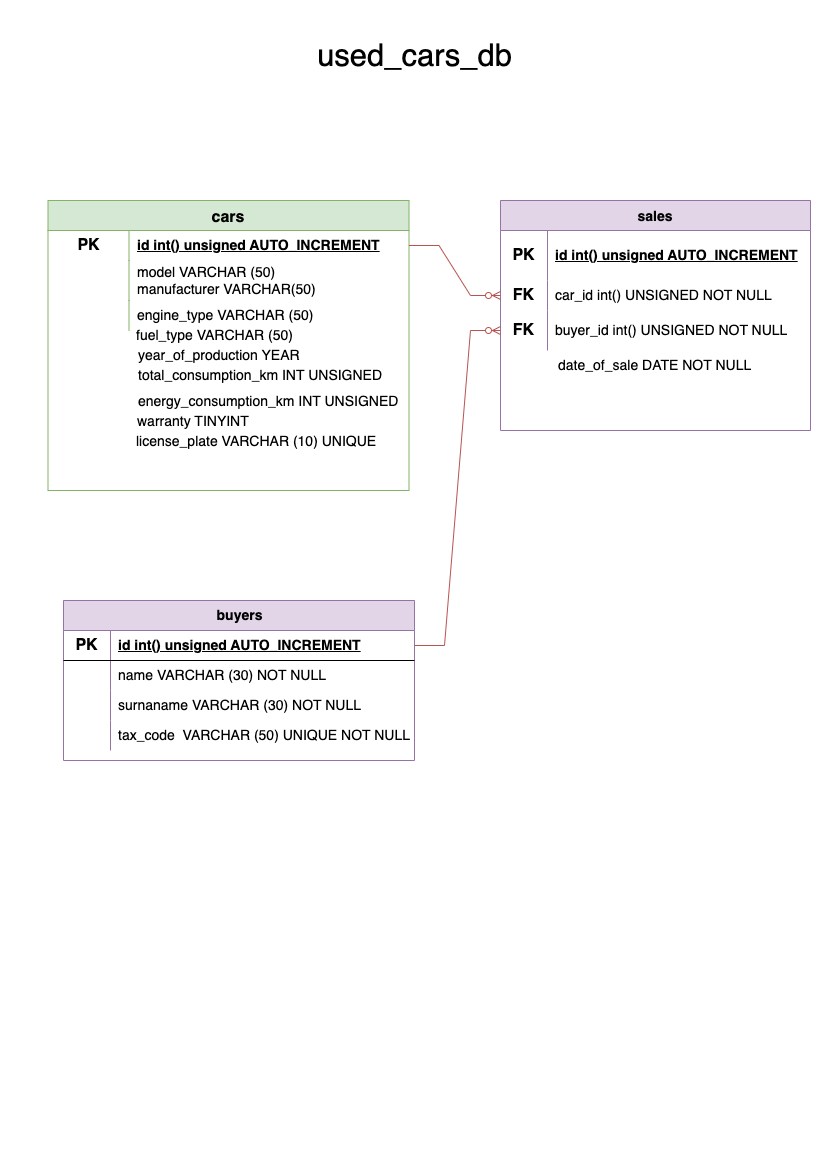

The diagram above was exported from draw.io. Its source (the exported page's mxGraphModel, read from the mxfile embedded in the PNG):
<mxGraphModel dx="1306" dy="860" grid="1" gridSize="10" guides="1" tooltips="1" connect="1" arrows="1" fold="1" page="1" pageScale="1" pageWidth="827" pageHeight="1169" math="0" shadow="0">
  <root>
    <mxCell id="0" />
    <mxCell id="1" parent="0" />
    <mxCell id="CQwVgLQPgMF2iQLYDg0h-1" value="cars" style="shape=table;startSize=30;container=1;collapsible=0;childLayout=tableLayout;fixedRows=1;rowLines=0;fontStyle=1;strokeColor=#82b366;fontSize=16;fillColor=#d5e8d4;" parent="1" vertex="1">
      <mxGeometry x="47.5" y="200" width="361" height="290" as="geometry" />
    </mxCell>
    <mxCell id="CQwVgLQPgMF2iQLYDg0h-2" value="" style="shape=tableRow;horizontal=0;startSize=0;swimlaneHead=0;swimlaneBody=0;top=0;left=0;bottom=0;right=0;collapsible=0;dropTarget=0;fillColor=none;points=[[0,0.5],[1,0.5]];portConstraint=eastwest;strokeColor=inherit;fontSize=16;" parent="CQwVgLQPgMF2iQLYDg0h-1" vertex="1">
      <mxGeometry y="30" width="361" height="30" as="geometry" />
    </mxCell>
    <mxCell id="CQwVgLQPgMF2iQLYDg0h-3" value="&lt;b&gt;PK&lt;/b&gt;" style="shape=partialRectangle;html=1;whiteSpace=wrap;connectable=0;fillColor=none;top=0;left=0;bottom=0;right=0;overflow=hidden;pointerEvents=1;strokeColor=inherit;fontSize=16;" parent="CQwVgLQPgMF2iQLYDg0h-2" vertex="1">
      <mxGeometry width="81" height="30" as="geometry">
        <mxRectangle width="81" height="30" as="alternateBounds" />
      </mxGeometry>
    </mxCell>
    <mxCell id="CQwVgLQPgMF2iQLYDg0h-4" value="&lt;b&gt;&lt;font style=&quot;font-size: 14px;&quot;&gt;id int() unsigned AUTO_INCREMENT&lt;/font&gt;&lt;/b&gt;" style="shape=partialRectangle;html=1;whiteSpace=wrap;connectable=0;fillColor=none;top=0;left=0;bottom=0;right=0;align=left;spacingLeft=6;overflow=hidden;strokeColor=inherit;fontSize=16;fontStyle=4" parent="CQwVgLQPgMF2iQLYDg0h-2" vertex="1">
      <mxGeometry x="81" width="280" height="30" as="geometry">
        <mxRectangle width="280" height="30" as="alternateBounds" />
      </mxGeometry>
    </mxCell>
    <mxCell id="CQwVgLQPgMF2iQLYDg0h-5" value="" style="shape=tableRow;horizontal=0;startSize=0;swimlaneHead=0;swimlaneBody=0;top=0;left=0;bottom=0;right=0;collapsible=0;dropTarget=0;fillColor=none;points=[[0,0.5],[1,0.5]];portConstraint=eastwest;strokeColor=inherit;fontSize=16;" parent="CQwVgLQPgMF2iQLYDg0h-1" vertex="1">
      <mxGeometry y="60" width="361" height="40" as="geometry" />
    </mxCell>
    <mxCell id="CQwVgLQPgMF2iQLYDg0h-6" value="&lt;div&gt;&lt;br&gt;&lt;/div&gt;&lt;div&gt;&lt;br&gt;&lt;/div&gt;&lt;div&gt;&lt;br&gt;&lt;/div&gt;&lt;div&gt;&lt;br&gt;&lt;/div&gt;" style="shape=partialRectangle;html=1;whiteSpace=wrap;connectable=0;fillColor=none;top=0;left=0;bottom=0;right=0;overflow=hidden;strokeColor=inherit;fontSize=16;" parent="CQwVgLQPgMF2iQLYDg0h-5" vertex="1">
      <mxGeometry width="81" height="40" as="geometry">
        <mxRectangle width="81" height="40" as="alternateBounds" />
      </mxGeometry>
    </mxCell>
    <mxCell id="CQwVgLQPgMF2iQLYDg0h-7" value="model VARCHAR (50)&lt;div&gt;&lt;div style=&quot;font-size: 14px;&quot;&gt;manufacturer VARCHAR(50)&lt;/div&gt;&lt;/div&gt;" style="shape=partialRectangle;html=1;whiteSpace=wrap;connectable=0;fillColor=none;top=0;left=0;bottom=0;right=0;align=left;spacingLeft=6;overflow=hidden;strokeColor=inherit;fontSize=14;" parent="CQwVgLQPgMF2iQLYDg0h-5" vertex="1">
      <mxGeometry x="81" width="280" height="40" as="geometry">
        <mxRectangle width="280" height="40" as="alternateBounds" />
      </mxGeometry>
    </mxCell>
    <mxCell id="CQwVgLQPgMF2iQLYDg0h-8" value="" style="shape=tableRow;horizontal=0;startSize=0;swimlaneHead=0;swimlaneBody=0;top=0;left=0;bottom=0;right=0;collapsible=0;dropTarget=0;fillColor=none;points=[[0,0.5],[1,0.5]];portConstraint=eastwest;strokeColor=inherit;fontSize=16;" parent="CQwVgLQPgMF2iQLYDg0h-1" vertex="1">
      <mxGeometry y="100" width="361" height="30" as="geometry" />
    </mxCell>
    <mxCell id="CQwVgLQPgMF2iQLYDg0h-9" value="" style="shape=partialRectangle;html=1;whiteSpace=wrap;connectable=0;fillColor=none;top=0;left=0;bottom=0;right=0;overflow=hidden;strokeColor=inherit;fontSize=16;" parent="CQwVgLQPgMF2iQLYDg0h-8" vertex="1">
      <mxGeometry width="81" height="30" as="geometry">
        <mxRectangle width="81" height="30" as="alternateBounds" />
      </mxGeometry>
    </mxCell>
    <mxCell id="CQwVgLQPgMF2iQLYDg0h-10" value="engine_type VARCHAR (50)" style="shape=partialRectangle;html=1;whiteSpace=wrap;connectable=0;fillColor=none;top=0;left=0;bottom=0;right=0;align=left;spacingLeft=6;overflow=hidden;strokeColor=inherit;fontSize=14;" parent="CQwVgLQPgMF2iQLYDg0h-8" vertex="1">
      <mxGeometry x="81" width="280" height="30" as="geometry">
        <mxRectangle width="280" height="30" as="alternateBounds" />
      </mxGeometry>
    </mxCell>
    <mxCell id="CQwVgLQPgMF2iQLYDg0h-11" value="&lt;font style=&quot;font-size: 31px;&quot;&gt;used_cars_db&lt;/font&gt;" style="text;html=1;align=center;verticalAlign=middle;resizable=0;points=[];autosize=1;strokeColor=none;fillColor=none;" parent="1" vertex="1">
      <mxGeometry x="304" y="30" width="220" height="50" as="geometry" />
    </mxCell>
    <mxCell id="CQwVgLQPgMF2iQLYDg0h-12" value="" style="shape=tableRow;horizontal=0;startSize=0;swimlaneHead=0;swimlaneBody=0;top=0;left=0;bottom=0;right=0;collapsible=0;dropTarget=0;fillColor=none;points=[[0,0.5],[1,0.5]];portConstraint=eastwest;strokeColor=inherit;fontSize=16;" parent="1" vertex="1">
      <mxGeometry x="120" y="280" width="410" height="30" as="geometry" />
    </mxCell>
    <mxCell id="CQwVgLQPgMF2iQLYDg0h-13" value="" style="shape=partialRectangle;html=1;whiteSpace=wrap;connectable=0;fillColor=none;top=0;left=0;bottom=0;right=0;overflow=hidden;strokeColor=inherit;fontSize=16;" parent="CQwVgLQPgMF2iQLYDg0h-12" vertex="1">
      <mxGeometry width="92" height="30" as="geometry">
        <mxRectangle width="92" height="30" as="alternateBounds" />
      </mxGeometry>
    </mxCell>
    <mxCell id="CQwVgLQPgMF2iQLYDg0h-15" value="" style="shape=tableRow;horizontal=0;startSize=0;swimlaneHead=0;swimlaneBody=0;top=0;left=0;bottom=0;right=0;collapsible=0;dropTarget=0;fillColor=none;points=[[0,0.5],[1,0.5]];portConstraint=eastwest;strokeColor=inherit;fontSize=16;" parent="1" vertex="1">
      <mxGeometry x="120" y="310" width="410" height="30" as="geometry" />
    </mxCell>
    <mxCell id="CQwVgLQPgMF2iQLYDg0h-16" value="" style="shape=partialRectangle;html=1;whiteSpace=wrap;connectable=0;fillColor=none;top=0;left=0;bottom=0;right=0;overflow=hidden;strokeColor=inherit;fontSize=16;" parent="CQwVgLQPgMF2iQLYDg0h-15" vertex="1">
      <mxGeometry width="92" height="30" as="geometry">
        <mxRectangle width="92" height="30" as="alternateBounds" />
      </mxGeometry>
    </mxCell>
    <mxCell id="CQwVgLQPgMF2iQLYDg0h-17" value="year_of_production YEAR" style="shape=partialRectangle;html=1;whiteSpace=wrap;connectable=0;fillColor=none;top=0;left=0;bottom=0;right=0;align=left;spacingLeft=6;overflow=hidden;strokeColor=inherit;fontSize=14;" parent="1" vertex="1">
      <mxGeometry x="130" y="340" width="318" height="30" as="geometry">
        <mxRectangle width="318" height="30" as="alternateBounds" />
      </mxGeometry>
    </mxCell>
    <mxCell id="CQwVgLQPgMF2iQLYDg0h-14" value="fuel_type VARCHAR (50)" style="shape=partialRectangle;html=1;whiteSpace=wrap;connectable=0;fillColor=none;top=0;left=0;bottom=0;right=0;align=left;spacingLeft=6;overflow=hidden;strokeColor=inherit;fontSize=14;" parent="1" vertex="1">
      <mxGeometry x="128" y="320" width="318" height="30" as="geometry">
        <mxRectangle width="318" height="30" as="alternateBounds" />
      </mxGeometry>
    </mxCell>
    <mxCell id="CQwVgLQPgMF2iQLYDg0h-18" value="" style="shape=tableRow;horizontal=0;startSize=0;swimlaneHead=0;swimlaneBody=0;top=0;left=0;bottom=0;right=0;collapsible=0;dropTarget=0;fillColor=none;points=[[0,0.5],[1,0.5]];portConstraint=eastwest;strokeColor=inherit;fontSize=11;" parent="1" vertex="1">
      <mxGeometry x="110" y="350" width="410" height="30" as="geometry" />
    </mxCell>
    <mxCell id="CQwVgLQPgMF2iQLYDg0h-19" value="" style="shape=partialRectangle;html=1;whiteSpace=wrap;connectable=0;fillColor=none;top=0;left=0;bottom=0;right=0;overflow=hidden;strokeColor=inherit;fontSize=16;" parent="CQwVgLQPgMF2iQLYDg0h-18" vertex="1">
      <mxGeometry x="80" width="92" height="30" as="geometry">
        <mxRectangle width="92" height="30" as="alternateBounds" />
      </mxGeometry>
    </mxCell>
    <mxCell id="CQwVgLQPgMF2iQLYDg0h-20" value="total_consumption_km INT UNSIGNED&amp;nbsp;" style="shape=partialRectangle;html=1;whiteSpace=wrap;connectable=0;fillColor=none;top=0;left=0;bottom=0;right=0;align=left;spacingLeft=6;overflow=hidden;strokeColor=inherit;fontSize=14;" parent="CQwVgLQPgMF2iQLYDg0h-18" vertex="1">
      <mxGeometry x="20" y="10" width="318" height="30" as="geometry">
        <mxRectangle width="318" height="30" as="alternateBounds" />
      </mxGeometry>
    </mxCell>
    <mxCell id="CQwVgLQPgMF2iQLYDg0h-21" value="energy_consumption_km INT UNSIGNED" style="shape=partialRectangle;html=1;whiteSpace=wrap;connectable=0;fillColor=none;top=0;left=0;bottom=0;right=0;align=left;spacingLeft=6;overflow=hidden;strokeColor=inherit;fontSize=14;" parent="1" vertex="1">
      <mxGeometry x="130" y="390" width="320" height="20" as="geometry">
        <mxRectangle width="318" height="30" as="alternateBounds" />
      </mxGeometry>
    </mxCell>
    <mxCell id="CQwVgLQPgMF2iQLYDg0h-22" value="warranty TINYINT&amp;nbsp;&amp;nbsp;" style="shape=partialRectangle;html=1;whiteSpace=wrap;connectable=0;fillColor=none;top=0;left=0;bottom=0;right=0;align=left;spacingLeft=6;overflow=hidden;strokeColor=inherit;fontSize=14;" parent="1" vertex="1">
      <mxGeometry x="129" y="410" width="320" height="20" as="geometry">
        <mxRectangle width="318" height="30" as="alternateBounds" />
      </mxGeometry>
    </mxCell>
    <mxCell id="CQwVgLQPgMF2iQLYDg0h-37" value="sales" style="shape=table;startSize=30;container=1;collapsible=0;childLayout=tableLayout;fixedRows=1;rowLines=0;fontStyle=1;strokeColor=#9673a6;fontSize=14;fillColor=#e1d5e7;" parent="1" vertex="1">
      <mxGeometry x="500" y="200" width="310" height="230" as="geometry" />
    </mxCell>
    <mxCell id="CQwVgLQPgMF2iQLYDg0h-38" value="" style="shape=tableRow;horizontal=0;startSize=0;swimlaneHead=0;swimlaneBody=0;top=0;left=0;bottom=0;right=0;collapsible=0;dropTarget=0;fillColor=none;points=[[0,0.5],[1,0.5]];portConstraint=eastwest;strokeColor=inherit;fontSize=16;" parent="CQwVgLQPgMF2iQLYDg0h-37" vertex="1">
      <mxGeometry y="30" width="310" height="50" as="geometry" />
    </mxCell>
    <mxCell id="CQwVgLQPgMF2iQLYDg0h-39" value="&lt;b&gt;PK&lt;/b&gt;" style="shape=partialRectangle;html=1;whiteSpace=wrap;connectable=0;fillColor=none;top=0;left=0;bottom=0;right=0;overflow=hidden;pointerEvents=1;strokeColor=inherit;fontSize=16;" parent="CQwVgLQPgMF2iQLYDg0h-38" vertex="1">
      <mxGeometry width="47" height="50" as="geometry">
        <mxRectangle width="47" height="50" as="alternateBounds" />
      </mxGeometry>
    </mxCell>
    <mxCell id="CQwVgLQPgMF2iQLYDg0h-40" value="&lt;b style=&quot;font-size: 14px;&quot;&gt;&lt;u style=&quot;font-size: 14px;&quot;&gt;id int() unsigned AUTO_INCREMENT&lt;/u&gt;&lt;/b&gt;" style="shape=partialRectangle;html=1;whiteSpace=wrap;connectable=0;fillColor=none;top=0;left=0;bottom=0;right=0;align=left;spacingLeft=6;overflow=hidden;strokeColor=inherit;fontSize=14;" parent="CQwVgLQPgMF2iQLYDg0h-38" vertex="1">
      <mxGeometry x="47" width="263" height="50" as="geometry">
        <mxRectangle width="263" height="50" as="alternateBounds" />
      </mxGeometry>
    </mxCell>
    <mxCell id="CQwVgLQPgMF2iQLYDg0h-41" value="" style="shape=tableRow;horizontal=0;startSize=0;swimlaneHead=0;swimlaneBody=0;top=0;left=0;bottom=0;right=0;collapsible=0;dropTarget=0;fillColor=none;points=[[0,0.5],[1,0.5]];portConstraint=eastwest;strokeColor=inherit;fontSize=16;" parent="CQwVgLQPgMF2iQLYDg0h-37" vertex="1">
      <mxGeometry y="80" width="310" height="30" as="geometry" />
    </mxCell>
    <mxCell id="CQwVgLQPgMF2iQLYDg0h-42" value="&lt;b&gt;FK&lt;/b&gt;" style="shape=partialRectangle;html=1;whiteSpace=wrap;connectable=0;fillColor=none;top=0;left=0;bottom=0;right=0;overflow=hidden;strokeColor=inherit;fontSize=16;" parent="CQwVgLQPgMF2iQLYDg0h-41" vertex="1">
      <mxGeometry width="47" height="30" as="geometry">
        <mxRectangle width="47" height="30" as="alternateBounds" />
      </mxGeometry>
    </mxCell>
    <mxCell id="CQwVgLQPgMF2iQLYDg0h-43" value="car_id int() UNSIGNED NOT NULL" style="shape=partialRectangle;html=1;whiteSpace=wrap;connectable=0;fillColor=none;top=0;left=0;bottom=0;right=0;align=left;spacingLeft=6;overflow=hidden;strokeColor=inherit;fontSize=14;" parent="CQwVgLQPgMF2iQLYDg0h-41" vertex="1">
      <mxGeometry x="47" width="263" height="30" as="geometry">
        <mxRectangle width="263" height="30" as="alternateBounds" />
      </mxGeometry>
    </mxCell>
    <mxCell id="CQwVgLQPgMF2iQLYDg0h-44" value="" style="shape=tableRow;horizontal=0;startSize=0;swimlaneHead=0;swimlaneBody=0;top=0;left=0;bottom=0;right=0;collapsible=0;dropTarget=0;fillColor=none;points=[[0,0.5],[1,0.5]];portConstraint=eastwest;strokeColor=inherit;fontSize=16;" parent="CQwVgLQPgMF2iQLYDg0h-37" vertex="1">
      <mxGeometry y="110" width="310" height="40" as="geometry" />
    </mxCell>
    <mxCell id="CQwVgLQPgMF2iQLYDg0h-45" value="&lt;b&gt;FK&lt;/b&gt;" style="shape=partialRectangle;html=1;whiteSpace=wrap;connectable=0;fillColor=none;top=0;left=0;bottom=0;right=0;overflow=hidden;strokeColor=inherit;fontSize=16;" parent="CQwVgLQPgMF2iQLYDg0h-44" vertex="1">
      <mxGeometry width="47" height="40" as="geometry">
        <mxRectangle width="47" height="40" as="alternateBounds" />
      </mxGeometry>
    </mxCell>
    <mxCell id="CQwVgLQPgMF2iQLYDg0h-46" value="buyer_id int() UNSIGNED NOT NULL" style="shape=partialRectangle;html=1;whiteSpace=wrap;connectable=0;fillColor=none;top=0;left=0;bottom=0;right=0;align=left;spacingLeft=6;overflow=hidden;strokeColor=inherit;fontSize=14;" parent="CQwVgLQPgMF2iQLYDg0h-44" vertex="1">
      <mxGeometry x="47" width="263" height="40" as="geometry">
        <mxRectangle width="263" height="40" as="alternateBounds" />
      </mxGeometry>
    </mxCell>
    <mxCell id="CQwVgLQPgMF2iQLYDg0h-47" value="date_of_sale DATE NOT NULL" style="shape=partialRectangle;html=1;whiteSpace=wrap;connectable=0;fillColor=none;top=0;left=0;bottom=0;right=0;align=left;spacingLeft=6;overflow=hidden;strokeColor=inherit;fontSize=14;" parent="1" vertex="1">
      <mxGeometry x="550" y="350" width="256" height="30" as="geometry">
        <mxRectangle width="256" height="30" as="alternateBounds" />
      </mxGeometry>
    </mxCell>
    <mxCell id="CQwVgLQPgMF2iQLYDg0h-48" value="" style="edgeStyle=entityRelationEdgeStyle;fontSize=12;html=1;endArrow=ERzeroToMany;endFill=1;rounded=0;fillColor=#f8cecc;strokeColor=#b85450;entryX=0;entryY=0.5;entryDx=0;entryDy=0;exitX=1;exitY=0.5;exitDx=0;exitDy=0;" parent="1" source="CQwVgLQPgMF2iQLYDg0h-2" target="CQwVgLQPgMF2iQLYDg0h-41" edge="1">
      <mxGeometry width="100" height="100" relative="1" as="geometry">
        <mxPoint x="408.5" y="230" as="sourcePoint" />
        <mxPoint x="508.5" y="280" as="targetPoint" />
        <Array as="points">
          <mxPoint x="448.5" y="170" />
          <mxPoint x="498.5" y="220" />
        </Array>
      </mxGeometry>
    </mxCell>
    <mxCell id="CQwVgLQPgMF2iQLYDg0h-51" value="license_plate VARCHAR (10) UNIQUE" style="shape=partialRectangle;html=1;whiteSpace=wrap;connectable=0;fillColor=none;top=0;left=0;bottom=0;right=0;align=left;spacingLeft=6;overflow=hidden;strokeColor=inherit;fontSize=14;" parent="1" vertex="1">
      <mxGeometry x="128" y="430" width="320" height="20" as="geometry">
        <mxRectangle width="318" height="30" as="alternateBounds" />
      </mxGeometry>
    </mxCell>
    <mxCell id="CQwVgLQPgMF2iQLYDg0h-55" value="&lt;font style=&quot;font-size: 14px;&quot;&gt;buyers&lt;/font&gt;" style="shape=table;startSize=30;container=1;collapsible=1;childLayout=tableLayout;fixedRows=1;rowLines=0;fontStyle=1;align=center;resizeLast=1;html=1;fillColor=#e1d5e7;strokeColor=#9673a6;" parent="1" vertex="1">
      <mxGeometry x="63" y="600" width="351" height="160" as="geometry" />
    </mxCell>
    <mxCell id="CQwVgLQPgMF2iQLYDg0h-56" value="" style="shape=tableRow;horizontal=0;startSize=0;swimlaneHead=0;swimlaneBody=0;fillColor=none;collapsible=0;dropTarget=0;points=[[0,0.5],[1,0.5]];portConstraint=eastwest;top=0;left=0;right=0;bottom=1;" parent="CQwVgLQPgMF2iQLYDg0h-55" vertex="1">
      <mxGeometry y="30" width="351" height="30" as="geometry" />
    </mxCell>
    <mxCell id="CQwVgLQPgMF2iQLYDg0h-57" value="&lt;font style=&quot;font-size: 16px;&quot;&gt;PK&lt;/font&gt;" style="shape=partialRectangle;connectable=0;fillColor=none;top=0;left=0;bottom=0;right=0;fontStyle=1;overflow=hidden;whiteSpace=wrap;html=1;" parent="CQwVgLQPgMF2iQLYDg0h-56" vertex="1">
      <mxGeometry width="47" height="30" as="geometry">
        <mxRectangle width="47" height="30" as="alternateBounds" />
      </mxGeometry>
    </mxCell>
    <mxCell id="CQwVgLQPgMF2iQLYDg0h-58" value="&lt;b style=&quot;font-size: 14px;&quot;&gt;id int() unsigned AUTO_INCREMENT&lt;/b&gt;" style="shape=partialRectangle;connectable=0;fillColor=none;top=0;left=0;bottom=0;right=0;align=left;spacingLeft=6;fontStyle=5;overflow=hidden;whiteSpace=wrap;html=1;fontSize=14;" parent="CQwVgLQPgMF2iQLYDg0h-56" vertex="1">
      <mxGeometry x="47" width="304" height="30" as="geometry">
        <mxRectangle width="304" height="30" as="alternateBounds" />
      </mxGeometry>
    </mxCell>
    <mxCell id="CQwVgLQPgMF2iQLYDg0h-59" value="" style="shape=tableRow;horizontal=0;startSize=0;swimlaneHead=0;swimlaneBody=0;fillColor=none;collapsible=0;dropTarget=0;points=[[0,0.5],[1,0.5]];portConstraint=eastwest;top=0;left=0;right=0;bottom=0;" parent="CQwVgLQPgMF2iQLYDg0h-55" vertex="1">
      <mxGeometry y="60" width="351" height="30" as="geometry" />
    </mxCell>
    <mxCell id="CQwVgLQPgMF2iQLYDg0h-60" value="" style="shape=partialRectangle;connectable=0;fillColor=none;top=0;left=0;bottom=0;right=0;editable=1;overflow=hidden;whiteSpace=wrap;html=1;" parent="CQwVgLQPgMF2iQLYDg0h-59" vertex="1">
      <mxGeometry width="47" height="30" as="geometry">
        <mxRectangle width="47" height="30" as="alternateBounds" />
      </mxGeometry>
    </mxCell>
    <mxCell id="CQwVgLQPgMF2iQLYDg0h-61" value="&lt;font style=&quot;font-size: 14px;&quot;&gt;name VARCHAR (30) NOT NULL&lt;/font&gt;" style="shape=partialRectangle;connectable=0;fillColor=none;top=0;left=0;bottom=0;right=0;align=left;spacingLeft=6;overflow=hidden;whiteSpace=wrap;html=1;fontSize=14;" parent="CQwVgLQPgMF2iQLYDg0h-59" vertex="1">
      <mxGeometry x="47" width="304" height="30" as="geometry">
        <mxRectangle width="304" height="30" as="alternateBounds" />
      </mxGeometry>
    </mxCell>
    <mxCell id="CQwVgLQPgMF2iQLYDg0h-62" value="" style="shape=tableRow;horizontal=0;startSize=0;swimlaneHead=0;swimlaneBody=0;fillColor=none;collapsible=0;dropTarget=0;points=[[0,0.5],[1,0.5]];portConstraint=eastwest;top=0;left=0;right=0;bottom=0;" parent="CQwVgLQPgMF2iQLYDg0h-55" vertex="1">
      <mxGeometry y="90" width="351" height="30" as="geometry" />
    </mxCell>
    <mxCell id="CQwVgLQPgMF2iQLYDg0h-63" value="" style="shape=partialRectangle;connectable=0;fillColor=none;top=0;left=0;bottom=0;right=0;editable=1;overflow=hidden;whiteSpace=wrap;html=1;" parent="CQwVgLQPgMF2iQLYDg0h-62" vertex="1">
      <mxGeometry width="47" height="30" as="geometry">
        <mxRectangle width="47" height="30" as="alternateBounds" />
      </mxGeometry>
    </mxCell>
    <mxCell id="CQwVgLQPgMF2iQLYDg0h-64" value="&lt;span style=&quot;font-size: 14px;&quot;&gt;surnaname VARCHAR (30) NOT NULL&lt;/span&gt;" style="shape=partialRectangle;connectable=0;fillColor=none;top=0;left=0;bottom=0;right=0;align=left;spacingLeft=6;overflow=hidden;whiteSpace=wrap;html=1;fontSize=14;" parent="CQwVgLQPgMF2iQLYDg0h-62" vertex="1">
      <mxGeometry x="47" width="304" height="30" as="geometry">
        <mxRectangle width="304" height="30" as="alternateBounds" />
      </mxGeometry>
    </mxCell>
    <mxCell id="CQwVgLQPgMF2iQLYDg0h-65" value="" style="shape=tableRow;horizontal=0;startSize=0;swimlaneHead=0;swimlaneBody=0;fillColor=none;collapsible=0;dropTarget=0;points=[[0,0.5],[1,0.5]];portConstraint=eastwest;top=0;left=0;right=0;bottom=0;" parent="CQwVgLQPgMF2iQLYDg0h-55" vertex="1">
      <mxGeometry y="120" width="351" height="30" as="geometry" />
    </mxCell>
    <mxCell id="CQwVgLQPgMF2iQLYDg0h-66" value="" style="shape=partialRectangle;connectable=0;fillColor=none;top=0;left=0;bottom=0;right=0;editable=1;overflow=hidden;whiteSpace=wrap;html=1;" parent="CQwVgLQPgMF2iQLYDg0h-65" vertex="1">
      <mxGeometry width="47" height="30" as="geometry">
        <mxRectangle width="47" height="30" as="alternateBounds" />
      </mxGeometry>
    </mxCell>
    <mxCell id="CQwVgLQPgMF2iQLYDg0h-67" value="&lt;span style=&quot;font-size: 14px;&quot;&gt;tax_code&amp;nbsp; VARCHAR (50) UNIQUE NOT NULL&lt;/span&gt;" style="shape=partialRectangle;connectable=0;fillColor=none;top=0;left=0;bottom=0;right=0;align=left;spacingLeft=6;overflow=hidden;whiteSpace=wrap;html=1;fontSize=14;" parent="CQwVgLQPgMF2iQLYDg0h-65" vertex="1">
      <mxGeometry x="47" width="304" height="30" as="geometry">
        <mxRectangle width="304" height="30" as="alternateBounds" />
      </mxGeometry>
    </mxCell>
    <mxCell id="T7LGNNd5kTTpgb1z7yqz-1" value="" style="edgeStyle=entityRelationEdgeStyle;fontSize=12;html=1;endArrow=ERzeroToMany;endFill=1;rounded=0;exitX=1;exitY=0.5;exitDx=0;exitDy=0;fillColor=#f8cecc;strokeColor=#b85450;" parent="1" target="CQwVgLQPgMF2iQLYDg0h-44" edge="1">
      <mxGeometry width="100" height="100" relative="1" as="geometry">
        <mxPoint x="414" y="645" as="sourcePoint" />
        <mxPoint x="560" y="320" as="targetPoint" />
        <Array as="points">
          <mxPoint x="470" y="640" />
          <mxPoint x="460" y="600" />
          <mxPoint x="420" y="560" />
          <mxPoint x="490" y="320" />
        </Array>
      </mxGeometry>
    </mxCell>
  </root>
</mxGraphModel>